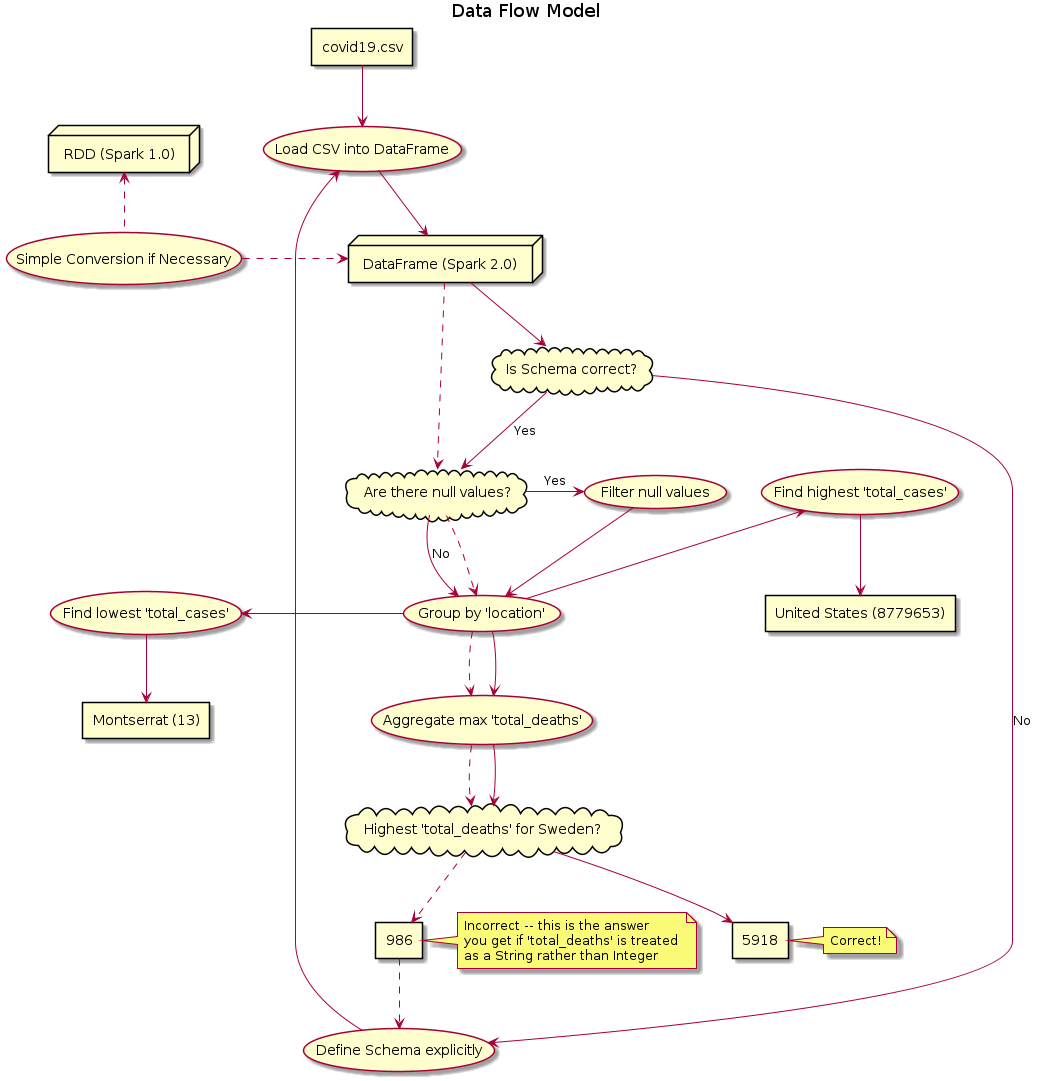

The diagram above was rendered by PlantUML. Its source (embedded in the PNG):
@startuml

title: Data Flow Model

rectangle "covid19.csv" as csv
(Load CSV into DataFrame)  as load
node "DataFrame (Spark 2.0)" as df
node "RDD (Spark 1.0)" as rdd
(Simple Conversion if Necessary) as convert

csv --> load
load --> df
convert .up.> rdd
convert .right.> df

cloud "Is Schema correct?" as check
(Define Schema explicitly) as schema
cloud "Are there null values?" as null
(Filter null values) as filter

df --> check

check -right-> schema : "No"
schema -left-> load
check -down->null : "Yes"
null -right-> filter : "Yes"

(Group by 'location') as group
(Aggregate max 'total_deaths') as agg
(Find highest 'total_cases') as max
(Find lowest 'total_cases') as min

df ..> null
null ..> group
group ..> agg

null --> group : "No"
filter --> group
group --> agg
group -up-> max
group -left-> min


cloud "Highest 'total_deaths' for Sweden?" as sweden

agg ..> sweden
agg --> sweden

rectangle "986" as wrong
note right
Incorrect -- this is the answer
you get if 'total_deaths' is treated 
as a String rather than Integer
end note

sweden ..> wrong
wrong ..> schema 

rectangle "5918" as correct
note right
Correct!
end note

sweden --> correct

rectangle "United States (8779653)" as usa
rectangle "Montserrat (13)" as montserrat

max --> usa
min --> montserrat


@enduml